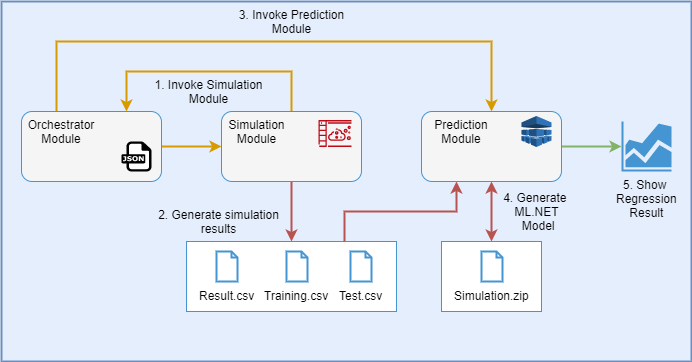

The diagram above was exported from draw.io. Its source (the exported page's mxGraphModel, read from the mxfile embedded in the PNG):
<mxGraphModel dx="1072" dy="632" grid="1" gridSize="10" guides="1" tooltips="1" connect="1" arrows="1" fold="1" page="1" pageScale="1" pageWidth="827" pageHeight="1169" math="0" shadow="0">
  <root>
    <mxCell id="0" />
    <mxCell id="1" parent="0" />
    <mxCell id="0l_SuN78SUqRUT17PGp4-2" value="" style="rounded=0;whiteSpace=wrap;html=1;fillColor=#E5EEFC;strokeColor=#6c8ebf;strokeWidth=2;" vertex="1" parent="1">
      <mxGeometry x="80" y="20" width="690" height="360" as="geometry" />
    </mxCell>
    <mxCell id="0l_SuN78SUqRUT17PGp4-20" style="edgeStyle=orthogonalEdgeStyle;rounded=0;orthogonalLoop=1;jettySize=auto;html=1;exitX=1;exitY=0.5;exitDx=0;exitDy=0;entryX=0;entryY=0.5;entryDx=0;entryDy=0;strokeWidth=2;fillColor=#ffe6cc;strokeColor=#d79b00;" edge="1" parent="1" source="0l_SuN78SUqRUT17PGp4-3" target="0l_SuN78SUqRUT17PGp4-4">
      <mxGeometry relative="1" as="geometry" />
    </mxCell>
    <mxCell id="0l_SuN78SUqRUT17PGp4-31" style="edgeStyle=orthogonalEdgeStyle;rounded=0;orthogonalLoop=1;jettySize=auto;html=1;exitX=0.25;exitY=0;exitDx=0;exitDy=0;entryX=0.5;entryY=0;entryDx=0;entryDy=0;strokeWidth=2;fillColor=#ffe6cc;strokeColor=#d79b00;" edge="1" parent="1" source="0l_SuN78SUqRUT17PGp4-3" target="0l_SuN78SUqRUT17PGp4-16">
      <mxGeometry relative="1" as="geometry">
        <Array as="points">
          <mxPoint x="135" y="60" />
          <mxPoint x="570" y="60" />
        </Array>
      </mxGeometry>
    </mxCell>
    <mxCell id="0l_SuN78SUqRUT17PGp4-3" value="" style="rounded=1;whiteSpace=wrap;html=1;fillColor=#f5f5f5;strokeColor=#4495D1;fontColor=#333333;" vertex="1" parent="1">
      <mxGeometry x="100" y="130" width="140" height="70" as="geometry" />
    </mxCell>
    <mxCell id="0l_SuN78SUqRUT17PGp4-24" style="edgeStyle=orthogonalEdgeStyle;rounded=0;orthogonalLoop=1;jettySize=auto;html=1;exitX=0.5;exitY=1;exitDx=0;exitDy=0;entryX=0.5;entryY=0;entryDx=0;entryDy=0;strokeWidth=2;fillColor=#f8cecc;strokeColor=#b85450;" edge="1" parent="1" source="0l_SuN78SUqRUT17PGp4-4" target="0l_SuN78SUqRUT17PGp4-15">
      <mxGeometry relative="1" as="geometry" />
    </mxCell>
    <mxCell id="0l_SuN78SUqRUT17PGp4-29" style="edgeStyle=orthogonalEdgeStyle;rounded=0;orthogonalLoop=1;jettySize=auto;html=1;exitX=0.5;exitY=0;exitDx=0;exitDy=0;entryX=0.75;entryY=0;entryDx=0;entryDy=0;strokeWidth=2;fillColor=#ffe6cc;strokeColor=#d79b00;" edge="1" parent="1" source="0l_SuN78SUqRUT17PGp4-4" target="0l_SuN78SUqRUT17PGp4-3">
      <mxGeometry relative="1" as="geometry">
        <Array as="points">
          <mxPoint x="370" y="90" />
          <mxPoint x="205" y="90" />
        </Array>
      </mxGeometry>
    </mxCell>
    <mxCell id="0l_SuN78SUqRUT17PGp4-4" value="" style="rounded=1;whiteSpace=wrap;html=1;fillColor=#f5f5f5;strokeColor=#4495D1;fontColor=#333333;" vertex="1" parent="1">
      <mxGeometry x="300" y="130" width="140" height="70" as="geometry" />
    </mxCell>
    <mxCell id="0l_SuN78SUqRUT17PGp4-6" value="" style="dashed=0;outlineConnect=0;html=1;align=center;labelPosition=center;verticalLabelPosition=bottom;verticalAlign=top;shape=mxgraph.weblogos.json;strokeColor=#4495D1;fillColor=#4495D1;" vertex="1" parent="1">
      <mxGeometry x="200" y="160" width="30" height="30" as="geometry" />
    </mxCell>
    <mxCell id="0l_SuN78SUqRUT17PGp4-9" value="Orchestrator Module" style="text;html=1;strokeColor=none;fillColor=none;align=center;verticalAlign=middle;whiteSpace=wrap;rounded=0;" vertex="1" parent="1">
      <mxGeometry x="120" y="140" width="40" height="20" as="geometry" />
    </mxCell>
    <mxCell id="0l_SuN78SUqRUT17PGp4-10" value="Simulation Module" style="text;html=1;strokeColor=none;fillColor=none;align=center;verticalAlign=middle;whiteSpace=wrap;rounded=0;" vertex="1" parent="1">
      <mxGeometry x="315" y="140" width="40" height="20" as="geometry" />
    </mxCell>
    <mxCell id="0l_SuN78SUqRUT17PGp4-15" value="" style="rounded=0;whiteSpace=wrap;html=1;strokeColor=#4495D1;" vertex="1" parent="1">
      <mxGeometry x="265" y="260" width="210" height="70" as="geometry" />
    </mxCell>
    <mxCell id="0l_SuN78SUqRUT17PGp4-11" value="Result.csv" style="html=1;verticalLabelPosition=bottom;align=center;labelBackgroundColor=#ffffff;verticalAlign=top;strokeWidth=2;strokeColor=#4495D1;shadow=0;dashed=0;shape=mxgraph.ios7.icons.document;" vertex="1" parent="1">
      <mxGeometry x="295" y="270" width="21" height="30" as="geometry" />
    </mxCell>
    <mxCell id="0l_SuN78SUqRUT17PGp4-12" value="Training.csv" style="html=1;verticalLabelPosition=bottom;align=center;labelBackgroundColor=#ffffff;verticalAlign=top;strokeWidth=2;strokeColor=#4495D1;shadow=0;dashed=0;shape=mxgraph.ios7.icons.document;" vertex="1" parent="1">
      <mxGeometry x="365" y="270" width="21" height="30" as="geometry" />
    </mxCell>
    <mxCell id="0l_SuN78SUqRUT17PGp4-13" value="Test.csv" style="html=1;verticalLabelPosition=bottom;align=center;labelBackgroundColor=#ffffff;verticalAlign=top;strokeWidth=2;strokeColor=#4495D1;shadow=0;dashed=0;shape=mxgraph.ios7.icons.document;" vertex="1" parent="1">
      <mxGeometry x="429" y="270" width="21" height="30" as="geometry" />
    </mxCell>
    <mxCell id="0l_SuN78SUqRUT17PGp4-25" style="edgeStyle=orthogonalEdgeStyle;rounded=0;orthogonalLoop=1;jettySize=auto;html=1;exitX=0.5;exitY=1;exitDx=0;exitDy=0;entryX=0.5;entryY=0;entryDx=0;entryDy=0;strokeWidth=2;fillColor=#f8cecc;strokeColor=#b85450;startArrow=classic;startFill=1;" edge="1" parent="1" source="0l_SuN78SUqRUT17PGp4-16" target="0l_SuN78SUqRUT17PGp4-21">
      <mxGeometry relative="1" as="geometry" />
    </mxCell>
    <mxCell id="0l_SuN78SUqRUT17PGp4-28" style="edgeStyle=orthogonalEdgeStyle;rounded=0;orthogonalLoop=1;jettySize=auto;html=1;exitX=1;exitY=0.5;exitDx=0;exitDy=0;entryX=0;entryY=0.5;entryDx=0;entryDy=0;entryPerimeter=0;strokeWidth=2;fillColor=#d5e8d4;strokeColor=#82b366;" edge="1" parent="1" source="0l_SuN78SUqRUT17PGp4-16" target="0l_SuN78SUqRUT17PGp4-26">
      <mxGeometry relative="1" as="geometry" />
    </mxCell>
    <mxCell id="0l_SuN78SUqRUT17PGp4-32" style="edgeStyle=orthogonalEdgeStyle;rounded=0;orthogonalLoop=1;jettySize=auto;html=1;exitX=0.75;exitY=0;exitDx=0;exitDy=0;entryX=0.25;entryY=1;entryDx=0;entryDy=0;strokeWidth=2;fillColor=#f8cecc;strokeColor=#b85450;" edge="1" parent="1" source="0l_SuN78SUqRUT17PGp4-15" target="0l_SuN78SUqRUT17PGp4-16">
      <mxGeometry relative="1" as="geometry">
        <Array as="points">
          <mxPoint x="423" y="230" />
          <mxPoint x="535" y="230" />
        </Array>
      </mxGeometry>
    </mxCell>
    <mxCell id="0l_SuN78SUqRUT17PGp4-16" value="" style="rounded=1;whiteSpace=wrap;html=1;fillColor=#f5f5f5;strokeColor=#4495D1;fontColor=#333333;" vertex="1" parent="1">
      <mxGeometry x="500" y="130" width="140" height="70" as="geometry" />
    </mxCell>
    <mxCell id="0l_SuN78SUqRUT17PGp4-17" value="Prediction&lt;br&gt;Module" style="text;html=1;strokeColor=none;fillColor=none;align=center;verticalAlign=middle;whiteSpace=wrap;rounded=0;" vertex="1" parent="1">
      <mxGeometry x="520" y="140" width="40" height="20" as="geometry" />
    </mxCell>
    <mxCell id="0l_SuN78SUqRUT17PGp4-18" value="" style="outlineConnect=0;dashed=0;verticalLabelPosition=bottom;verticalAlign=top;align=center;html=1;shape=mxgraph.aws3.machine_learning;fillColor=#2E73B8;gradientColor=none;" vertex="1" parent="1">
      <mxGeometry x="600" y="134.5" width="30" height="31" as="geometry" />
    </mxCell>
    <mxCell id="0l_SuN78SUqRUT17PGp4-19" value="" style="outlineConnect=0;fontColor=#232F3E;gradientColor=none;fillColor=#BE0917;strokeColor=none;dashed=0;verticalLabelPosition=bottom;verticalAlign=top;align=center;html=1;fontSize=12;fontStyle=0;aspect=fixed;pointerEvents=1;shape=mxgraph.aws4.simulation;" vertex="1" parent="1">
      <mxGeometry x="397" y="138.5" width="32.91" height="27" as="geometry" />
    </mxCell>
    <mxCell id="0l_SuN78SUqRUT17PGp4-21" value="" style="rounded=0;whiteSpace=wrap;html=1;strokeColor=#4495D1;" vertex="1" parent="1">
      <mxGeometry x="520" y="260" width="100" height="70" as="geometry" />
    </mxCell>
    <mxCell id="0l_SuN78SUqRUT17PGp4-22" value="Simulation.zip" style="html=1;verticalLabelPosition=bottom;align=center;labelBackgroundColor=#ffffff;verticalAlign=top;strokeWidth=2;strokeColor=#4495D1;shadow=0;dashed=0;shape=mxgraph.ios7.icons.document;" vertex="1" parent="1">
      <mxGeometry x="560" y="270" width="21" height="30" as="geometry" />
    </mxCell>
    <mxCell id="0l_SuN78SUqRUT17PGp4-26" value="5. Show &lt;br&gt;Regression&lt;br&gt;Result" style="aspect=fixed;pointerEvents=1;shadow=0;dashed=0;html=1;strokeColor=none;labelPosition=center;verticalLabelPosition=bottom;verticalAlign=top;align=center;fillColor=#4495D1;shape=mxgraph.mscae.general.graph" vertex="1" parent="1">
      <mxGeometry x="700" y="140" width="50" height="50" as="geometry" />
    </mxCell>
    <mxCell id="0l_SuN78SUqRUT17PGp4-37" value="&lt;div&gt;3. Invoke Prediction Module&lt;/div&gt;" style="text;html=1;strokeColor=none;fillColor=none;align=center;verticalAlign=middle;whiteSpace=wrap;rounded=0;" vertex="1" parent="1">
      <mxGeometry x="302.5" y="30" width="135" height="20" as="geometry" />
    </mxCell>
    <mxCell id="0l_SuN78SUqRUT17PGp4-38" value="&lt;div&gt;1. Invoke Simulation&lt;/div&gt;&lt;div&gt;Module&lt;/div&gt;" style="text;html=1;strokeColor=none;fillColor=none;align=center;verticalAlign=middle;whiteSpace=wrap;rounded=0;" vertex="1" parent="1">
      <mxGeometry x="220" y="100" width="135" height="20" as="geometry" />
    </mxCell>
    <mxCell id="0l_SuN78SUqRUT17PGp4-39" value="&lt;div&gt;2. Generate simulation results&lt;/div&gt;" style="text;html=1;strokeColor=none;fillColor=none;align=center;verticalAlign=middle;whiteSpace=wrap;rounded=0;" vertex="1" parent="1">
      <mxGeometry x="230" y="230" width="135" height="20" as="geometry" />
    </mxCell>
    <mxCell id="0l_SuN78SUqRUT17PGp4-40" value="&lt;div&gt;4. Generate&amp;nbsp;&lt;/div&gt;&lt;div&gt;ML.NET&lt;/div&gt;&lt;div&gt;&amp;nbsp;Model&lt;/div&gt;" style="text;html=1;strokeColor=none;fillColor=none;align=center;verticalAlign=middle;whiteSpace=wrap;rounded=0;" vertex="1" parent="1">
      <mxGeometry x="547.5" y="220" width="135" height="20" as="geometry" />
    </mxCell>
  </root>
</mxGraphModel>